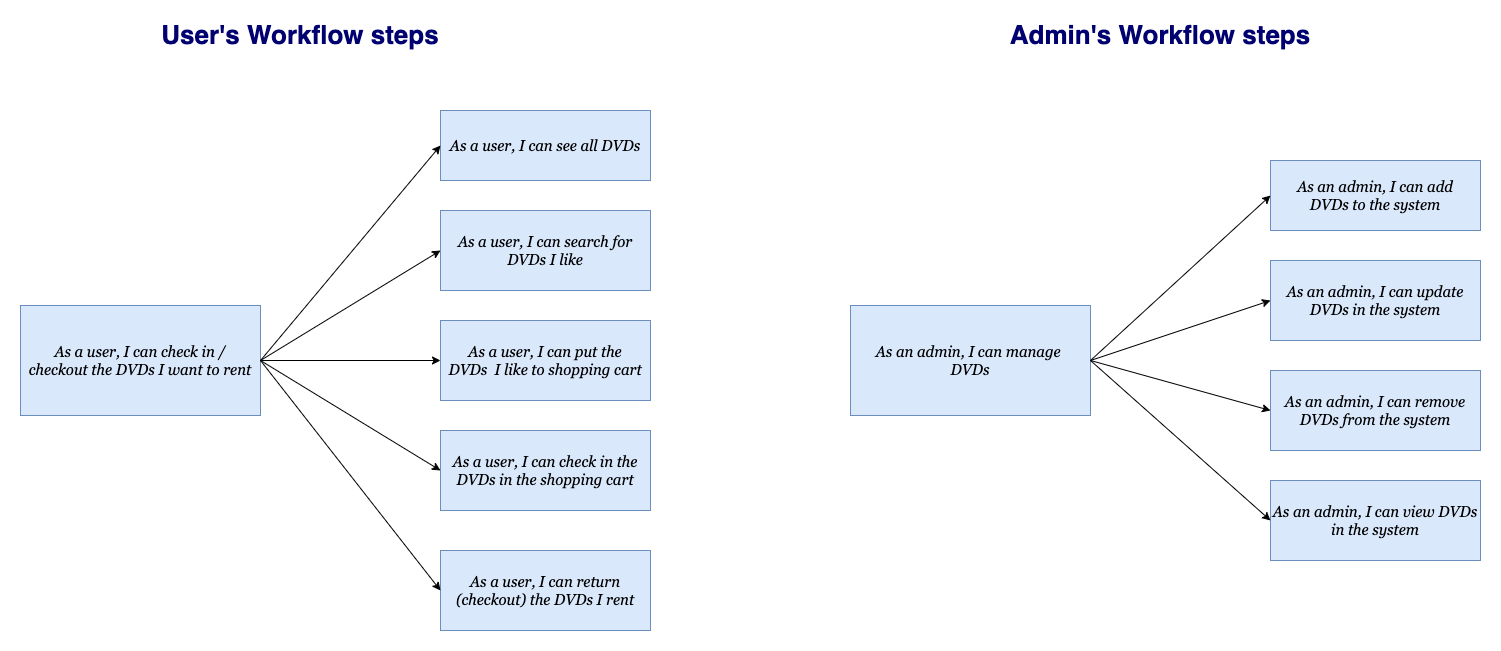

The diagram above was exported from draw.io. Its source (the exported page's mxGraphModel, read from the mxfile embedded in the PNG):
<mxGraphModel dx="1186" dy="739" grid="1" gridSize="10" guides="1" tooltips="1" connect="1" arrows="1" fold="1" page="1" pageScale="1" pageWidth="1654" pageHeight="2336" math="0" shadow="0">
  <root>
    <mxCell id="0" />
    <mxCell id="1" parent="0" />
    <mxCell id="Uv24RKQ2UpedJgCRkrp8-1" value="As a user, I can check in / checkout the DVDs I want to rent" style="rounded=0;whiteSpace=wrap;html=1;fontSize=15;labelBackgroundColor=none;fillColor=#dae8fc;fontFamily=Georgia;fontStyle=2;spacingLeft=5;spacingRight=5;strokeColor=#6c8ebf;" vertex="1" parent="1">
      <mxGeometry x="40" y="355" width="240" height="110" as="geometry" />
    </mxCell>
    <mxCell id="Uv24RKQ2UpedJgCRkrp8-3" value="As a user, I can see all DVDs" style="rounded=0;whiteSpace=wrap;html=1;fontSize=15;fontFamily=Georgia;fontStyle=2;fillColor=#dae8fc;spacingLeft=5;spacingRight=5;strokeColor=#6c8ebf;" vertex="1" parent="1">
      <mxGeometry x="460" y="160" width="210" height="70" as="geometry" />
    </mxCell>
    <mxCell id="Uv24RKQ2UpedJgCRkrp8-4" value="As a user, I can search for DVDs I like" style="rounded=0;whiteSpace=wrap;html=1;fontSize=15;fillColor=#dae8fc;strokeColor=#6c8ebf;fontFamily=Georgia;fontStyle=2" vertex="1" parent="1">
      <mxGeometry x="460" y="260" width="210" height="80" as="geometry" />
    </mxCell>
    <mxCell id="Uv24RKQ2UpedJgCRkrp8-5" value="As a user, I can put the DVDs&amp;nbsp; I like to shopping cart" style="rounded=0;whiteSpace=wrap;html=1;fontSize=15;fontFamily=Georgia;fontStyle=2;fillColor=#dae8fc;strokeColor=#6c8ebf;spacingLeft=5;spacingRight=5;" vertex="1" parent="1">
      <mxGeometry x="460" y="370" width="210" height="80" as="geometry" />
    </mxCell>
    <mxCell id="Uv24RKQ2UpedJgCRkrp8-6" value="As a user, I can check in the DVDs in the shopping cart&lt;br&gt;" style="rounded=0;whiteSpace=wrap;html=1;fontSize=15;fillColor=#dae8fc;strokeColor=#6c8ebf;fontFamily=Georgia;fontStyle=2" vertex="1" parent="1">
      <mxGeometry x="460" y="480" width="210" height="80" as="geometry" />
    </mxCell>
    <mxCell id="Uv24RKQ2UpedJgCRkrp8-9" value="As a user, I can return (checkout) the DVDs I rent" style="rounded=0;whiteSpace=wrap;html=1;fontSize=15;fontFamily=Georgia;fontStyle=2;fillColor=#dae8fc;strokeColor=#6c8ebf;" vertex="1" parent="1">
      <mxGeometry x="460" y="600" width="210" height="80" as="geometry" />
    </mxCell>
    <mxCell id="Uv24RKQ2UpedJgCRkrp8-10" value="User's Workflow steps" style="text;html=1;strokeColor=none;fillColor=none;align=center;verticalAlign=middle;whiteSpace=wrap;rounded=0;fontSize=26;fontStyle=1;fontColor=#000070;" vertex="1" parent="1">
      <mxGeometry x="150" y="70" width="340" height="30" as="geometry" />
    </mxCell>
    <mxCell id="Uv24RKQ2UpedJgCRkrp8-11" value="" style="endArrow=classic;html=1;rounded=0;fontFamily=Georgia;fontSize=26;fontColor=#000070;exitX=1;exitY=0.5;exitDx=0;exitDy=0;entryX=0;entryY=0.5;entryDx=0;entryDy=0;" edge="1" parent="1" source="Uv24RKQ2UpedJgCRkrp8-1" target="Uv24RKQ2UpedJgCRkrp8-3">
      <mxGeometry width="50" height="50" relative="1" as="geometry">
        <mxPoint x="310" y="410" as="sourcePoint" />
        <mxPoint x="360" y="360" as="targetPoint" />
      </mxGeometry>
    </mxCell>
    <mxCell id="Uv24RKQ2UpedJgCRkrp8-12" value="" style="endArrow=classic;html=1;rounded=0;fontFamily=Georgia;fontSize=26;fontColor=#000070;entryX=0;entryY=0.5;entryDx=0;entryDy=0;" edge="1" parent="1" target="Uv24RKQ2UpedJgCRkrp8-4">
      <mxGeometry width="50" height="50" relative="1" as="geometry">
        <mxPoint x="280" y="410" as="sourcePoint" />
        <mxPoint x="360" y="360" as="targetPoint" />
      </mxGeometry>
    </mxCell>
    <mxCell id="Uv24RKQ2UpedJgCRkrp8-13" value="" style="endArrow=classic;html=1;rounded=0;fontFamily=Georgia;fontSize=26;fontColor=#000070;exitX=1;exitY=0.5;exitDx=0;exitDy=0;entryX=0;entryY=0.5;entryDx=0;entryDy=0;" edge="1" parent="1" source="Uv24RKQ2UpedJgCRkrp8-1" target="Uv24RKQ2UpedJgCRkrp8-5">
      <mxGeometry width="50" height="50" relative="1" as="geometry">
        <mxPoint x="310" y="410" as="sourcePoint" />
        <mxPoint x="360" y="360" as="targetPoint" />
      </mxGeometry>
    </mxCell>
    <mxCell id="Uv24RKQ2UpedJgCRkrp8-14" value="" style="endArrow=classic;html=1;rounded=0;fontFamily=Georgia;fontSize=26;fontColor=#000070;entryX=0;entryY=0.5;entryDx=0;entryDy=0;" edge="1" parent="1" target="Uv24RKQ2UpedJgCRkrp8-6">
      <mxGeometry width="50" height="50" relative="1" as="geometry">
        <mxPoint x="280" y="410" as="sourcePoint" />
        <mxPoint x="360" y="360" as="targetPoint" />
      </mxGeometry>
    </mxCell>
    <mxCell id="Uv24RKQ2UpedJgCRkrp8-15" value="" style="endArrow=classic;html=1;rounded=0;fontFamily=Georgia;fontSize=26;fontColor=#000070;entryX=0;entryY=0.5;entryDx=0;entryDy=0;" edge="1" parent="1" target="Uv24RKQ2UpedJgCRkrp8-9">
      <mxGeometry width="50" height="50" relative="1" as="geometry">
        <mxPoint x="280" y="410" as="sourcePoint" />
        <mxPoint x="360" y="360" as="targetPoint" />
      </mxGeometry>
    </mxCell>
    <mxCell id="Uv24RKQ2UpedJgCRkrp8-17" value="As an admin, I can manage&amp;nbsp; DVDs" style="rounded=0;whiteSpace=wrap;html=1;fontSize=15;labelBackgroundColor=none;fillColor=#dae8fc;fontFamily=Georgia;fontStyle=2;spacingLeft=5;spacingRight=5;strokeColor=#6c8ebf;" vertex="1" parent="1">
      <mxGeometry x="870" y="355" width="240" height="110" as="geometry" />
    </mxCell>
    <mxCell id="Uv24RKQ2UpedJgCRkrp8-18" value="As an admin, I can add DVDs to the system" style="rounded=0;whiteSpace=wrap;html=1;fontSize=15;fontFamily=Georgia;fontStyle=2;fillColor=#dae8fc;spacingLeft=5;spacingRight=5;strokeColor=#6c8ebf;" vertex="1" parent="1">
      <mxGeometry x="1290" y="210" width="210" height="70" as="geometry" />
    </mxCell>
    <mxCell id="Uv24RKQ2UpedJgCRkrp8-19" value="As an admin, I can update DVDs in the system" style="rounded=0;whiteSpace=wrap;html=1;fontSize=15;fillColor=#dae8fc;strokeColor=#6c8ebf;fontFamily=Georgia;fontStyle=2" vertex="1" parent="1">
      <mxGeometry x="1290" y="310" width="210" height="80" as="geometry" />
    </mxCell>
    <mxCell id="Uv24RKQ2UpedJgCRkrp8-20" value="As an admin, I can remove DVDs from the system" style="rounded=0;whiteSpace=wrap;html=1;fontSize=15;fontFamily=Georgia;fontStyle=2;fillColor=#dae8fc;strokeColor=#6c8ebf;spacingLeft=5;spacingRight=5;" vertex="1" parent="1">
      <mxGeometry x="1290" y="420" width="210" height="80" as="geometry" />
    </mxCell>
    <mxCell id="Uv24RKQ2UpedJgCRkrp8-21" value="As an admin, I can view DVDs in the system" style="rounded=0;whiteSpace=wrap;html=1;fontSize=15;fillColor=#dae8fc;strokeColor=#6c8ebf;fontFamily=Georgia;fontStyle=2" vertex="1" parent="1">
      <mxGeometry x="1290" y="530" width="210" height="80" as="geometry" />
    </mxCell>
    <mxCell id="Uv24RKQ2UpedJgCRkrp8-23" value="Admin's Workflow steps" style="text;html=1;strokeColor=none;fillColor=none;align=center;verticalAlign=middle;whiteSpace=wrap;rounded=0;fontSize=26;fontStyle=1;fontColor=#000070;" vertex="1" parent="1">
      <mxGeometry x="1010" y="70" width="340" height="30" as="geometry" />
    </mxCell>
    <mxCell id="Uv24RKQ2UpedJgCRkrp8-24" value="" style="endArrow=classic;html=1;rounded=0;fontFamily=Georgia;fontSize=26;fontColor=#000070;exitX=1;exitY=0.5;exitDx=0;exitDy=0;entryX=0;entryY=0.5;entryDx=0;entryDy=0;" edge="1" parent="1" source="Uv24RKQ2UpedJgCRkrp8-17" target="Uv24RKQ2UpedJgCRkrp8-18">
      <mxGeometry width="50" height="50" relative="1" as="geometry">
        <mxPoint x="1140" y="390" as="sourcePoint" />
        <mxPoint x="1190" y="340" as="targetPoint" />
      </mxGeometry>
    </mxCell>
    <mxCell id="Uv24RKQ2UpedJgCRkrp8-25" value="" style="endArrow=classic;html=1;rounded=0;fontFamily=Georgia;fontSize=26;fontColor=#000070;entryX=0;entryY=0.5;entryDx=0;entryDy=0;exitX=1;exitY=0.5;exitDx=0;exitDy=0;" edge="1" parent="1" target="Uv24RKQ2UpedJgCRkrp8-19" source="Uv24RKQ2UpedJgCRkrp8-17">
      <mxGeometry width="50" height="50" relative="1" as="geometry">
        <mxPoint x="1110" y="390" as="sourcePoint" />
        <mxPoint x="1190" y="340" as="targetPoint" />
      </mxGeometry>
    </mxCell>
    <mxCell id="Uv24RKQ2UpedJgCRkrp8-26" value="" style="endArrow=classic;html=1;rounded=0;fontFamily=Georgia;fontSize=26;fontColor=#000070;exitX=1;exitY=0.5;exitDx=0;exitDy=0;entryX=0;entryY=0.5;entryDx=0;entryDy=0;" edge="1" parent="1" source="Uv24RKQ2UpedJgCRkrp8-17" target="Uv24RKQ2UpedJgCRkrp8-20">
      <mxGeometry width="50" height="50" relative="1" as="geometry">
        <mxPoint x="1140" y="390" as="sourcePoint" />
        <mxPoint x="1190" y="340" as="targetPoint" />
      </mxGeometry>
    </mxCell>
    <mxCell id="Uv24RKQ2UpedJgCRkrp8-27" value="" style="endArrow=classic;html=1;rounded=0;fontFamily=Georgia;fontSize=26;fontColor=#000070;entryX=0;entryY=0.5;entryDx=0;entryDy=0;exitX=1;exitY=0.5;exitDx=0;exitDy=0;" edge="1" parent="1" target="Uv24RKQ2UpedJgCRkrp8-21" source="Uv24RKQ2UpedJgCRkrp8-17">
      <mxGeometry width="50" height="50" relative="1" as="geometry">
        <mxPoint x="1110" y="390" as="sourcePoint" />
        <mxPoint x="1190" y="340" as="targetPoint" />
      </mxGeometry>
    </mxCell>
  </root>
</mxGraphModel>